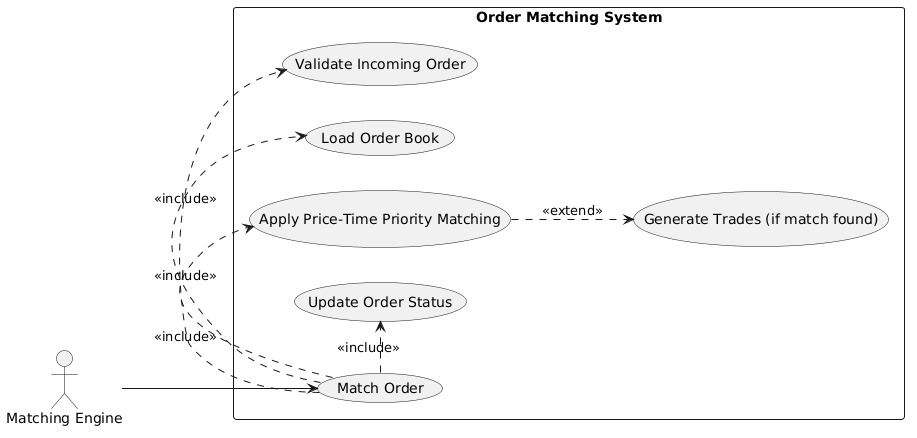

The diagram above was rendered by PlantUML. Its source (embedded in the PNG):
@startuml
left to right direction

actor "Matching Engine" as ME

rectangle "Order Matching System" {

    usecase "Match Order" as UC0

    usecase "Validate Incoming Order" as UC1
    usecase "Load Order Book" as UC2
    usecase "Apply Price-Time Priority Matching" as UC3

    usecase "Generate Trades (if match found)" as UC4
    usecase "Update Order Status" as UC5
}

ME --> UC0

UC0 .> UC1 : <<include>>
UC0 .> UC2 : <<include>>
UC0 .> UC3 : <<include>>
UC0 .> UC5 : <<include>>

UC3 ..> UC4 : <<extend>>
@enduml